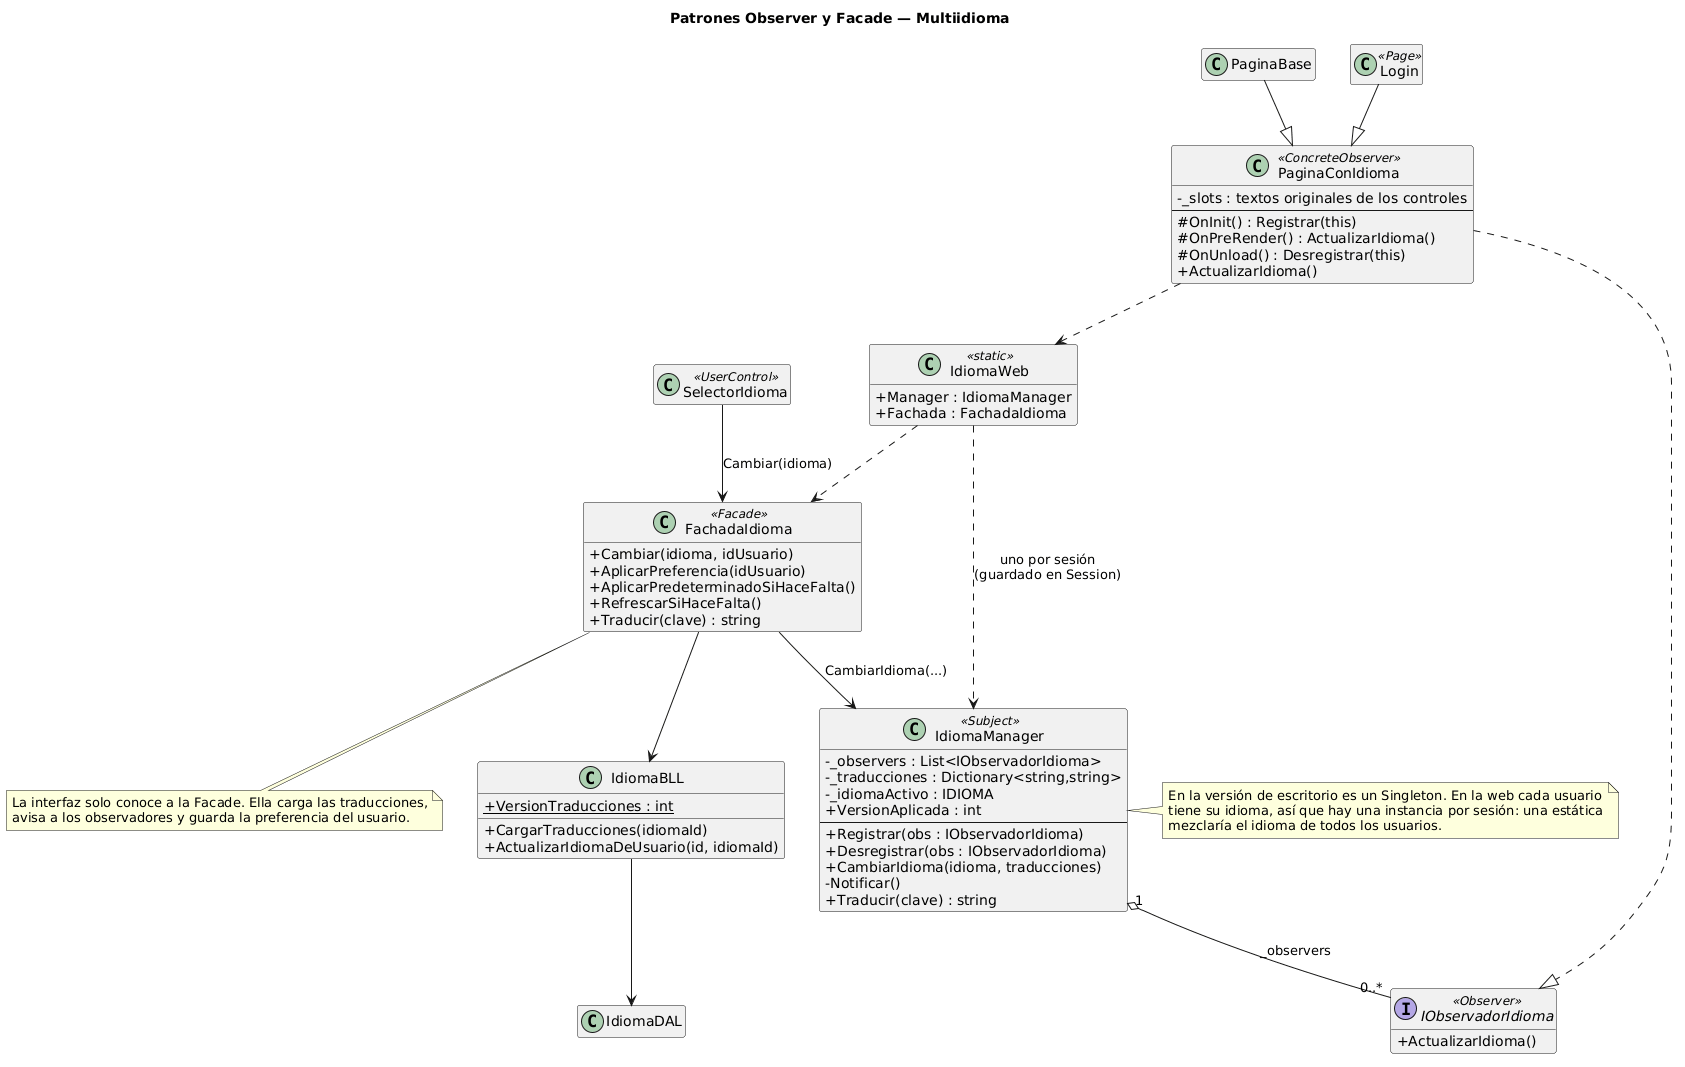

The diagram above was rendered by PlantUML. Its source (embedded in the PNG):
@startuml
title Patrones Observer y Facade — Multiidioma
skinparam shadowing false
skinparam classAttributeIconSize 0
hide empty members

interface IObservadorIdioma <<Observer>> {
  +ActualizarIdioma()
}

class IdiomaManager <<Subject>> {
  -_observers : List<IObservadorIdioma>
  -_traducciones : Dictionary<string,string>
  -_idiomaActivo : IDIOMA
  +VersionAplicada : int
  --
  +Registrar(obs : IObservadorIdioma)
  +Desregistrar(obs : IObservadorIdioma)
  +CambiarIdioma(idioma, traducciones)
  -Notificar()
  +Traducir(clave) : string
}

class PaginaConIdioma <<ConcreteObserver>> {
  -_slots : textos originales de los controles
  --
  #OnInit() : Registrar(this)
  #OnPreRender() : ActualizarIdioma()
  #OnUnload() : Desregistrar(this)
  +ActualizarIdioma()
}

class PaginaBase
class Login <<Page>>
class SelectorIdioma <<UserControl>>

class FachadaIdioma <<Facade>> {
  +Cambiar(idioma, idUsuario)
  +AplicarPreferencia(idUsuario)
  +AplicarPredeterminadoSiHaceFalta()
  +RefrescarSiHaceFalta()
  +Traducir(clave) : string
}

class IdiomaBLL {
  +VersionTraducciones : int {static}
  +CargarTraducciones(idiomaId)
  +ActualizarIdiomaDeUsuario(id, idiomaId)
}
class IdiomaDAL
class IdiomaWeb <<static>> {
  +Manager : IdiomaManager
  +Fachada : FachadaIdioma
}

IdiomaManager "1" o-- "0..*" IObservadorIdioma : _observers
PaginaConIdioma ..|> IObservadorIdioma
PaginaBase --|> PaginaConIdioma
Login --|> PaginaConIdioma
SelectorIdioma --> FachadaIdioma : Cambiar(idioma)
FachadaIdioma --> IdiomaManager : CambiarIdioma(...)
FachadaIdioma --> IdiomaBLL
IdiomaBLL --> IdiomaDAL
IdiomaWeb ..> IdiomaManager : uno por sesión\n(guardado en Session)
IdiomaWeb ..> FachadaIdioma
PaginaConIdioma ..> IdiomaWeb

note right of IdiomaManager
  En la versión de escritorio es un Singleton. En la web cada usuario
  tiene su idioma, así que hay una instancia por sesión: una estática
  mezclaría el idioma de todos los usuarios.
end note

note bottom of FachadaIdioma
  La interfaz solo conoce a la Facade. Ella carga las traducciones,
  avisa a los observadores y guarda la preferencia del usuario.
end note
@enduml